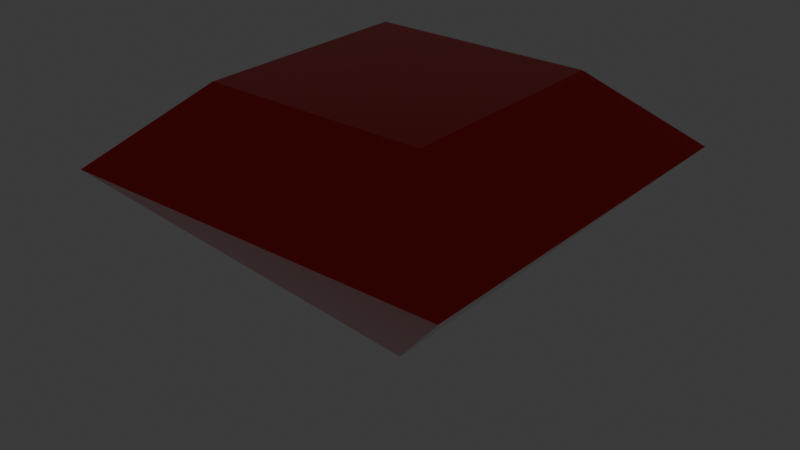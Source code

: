 # Source: gem.blend  (saved by Blender 4.0.36; exported with 4.5.12 LTS)
import bpy
from mathutils import Matrix  # noqa: F401  (used for matrix-valued properties, if any)

bpy.ops.wm.read_factory_settings(use_empty=True)
scene = bpy.context.scene
scene.name = 'Scene'

# ---- collections
col_collection = bpy.data.collections.new('Collection'); scene.collection.children.link(col_collection)

# ---- materials (node trees are filled in below, after node groups)
mat_material = bpy.data.materials.new('Material')
mat_material.surface_render_method = 'BLENDED'
mat_material.blend_method = 'BLEND'
mat_material.alpha_threshold = 0.0
mat_material.use_transparent_shadow = False
mat_material.use_raytrace_refraction = True
mat_material.use_screen_refraction = True
mat_material.thickness_mode = 'SLAB'
mat_material.roughness = 0.5
mat_material.line_color = (0.0, 0.0, 0.0, 1.0)

# ---- material node trees
mat_material.use_nodes = True; mat_material.node_tree.nodes.clear()
_N = mat_material.node_tree.nodes; _L = mat_material.node_tree.links
n0 = _N.new('ShaderNodeOutputMaterial'); n0.name = 'Material Output'; n0.location = (300, 300)
n1 = _N.new('ShaderNodeBsdfPrincipled'); n1.name = 'Principled BSDF'; n1.location = (10, 300)
n1.inputs[0].default_value = (0.8003, 0.01819, 0.0161, 1.0)
n1.inputs[1].default_value = 1.0
n1.inputs[2].default_value = 0.0
n1.inputs[3].default_value = 1.45
n1.inputs[4].default_value = 0.8504
n2 = _N.new('ShaderNodeValue'); n2.name = 'Value'; n2.location = (300, 140)
n2.outputs[0].default_value = 0.0
_L.new(n1.outputs[0], n0.inputs[0])
_L.new(n2.outputs[0], n0.inputs[3])
n0.is_active_output = True

# ---- world
world_world = bpy.data.worlds.new('World'); scene.world = world_world
world_world.use_nodes = True; world_world.node_tree.nodes.clear()
_N = world_world.node_tree.nodes; _L = world_world.node_tree.links
n0 = _N.new('ShaderNodeOutputWorld'); n0.name = 'World Output'; n0.location = (300, 300)
n1 = _N.new('ShaderNodeBackground'); n1.name = 'Background'; n1.location = (10, 300)
n1.inputs[0].default_value = (0.05088, 0.05088, 0.05088, 1.0)
_L.new(n1.outputs[0], n0.inputs[0])
n0.is_active_output = True
world_world.color = (0.05088, 0.05088, 0.05088)
world_world.use_sun_shadow = False
world_world.sun_shadow_jitter_overblur = 0.0

# ---- meshes
me_cube = bpy.data.meshes.new('Cube')
me_cube.from_pydata([(0.7889, 0.7889, 0.7889), (0.002376, 0.002376, -0.05589), (0.7889, -0.7889, 0.7889), (0.002376, -0.002376, -0.05589), (-0.7889, 0.7889, 0.7889), (-0.002376, 0.002376, -0.05589), (-0.7889, -0.7889, 0.7889), (-0.002376, -0.002376, -0.05589), (0.4504, -0.4504, 1.096), (-0.4504, -0.4504, 1.096), (0.4504, 0.4504, 1.096), (-0.4504, 0.4504, 1.096)], [], [(0, 4, 11, 10), (3, 2, 6, 7), (7, 6, 4, 5), (5, 1, 3, 7), (1, 0, 2, 3), (5, 4, 0, 1), (10, 11, 9, 8), (6, 2, 8, 9), (4, 6, 9, 11), (2, 0, 10, 8)])
_uv = me_cube.uv_layers.new(name='UVMap')
_uv.uv.foreach_set('vector', [0.625, 0.5, 0.625, 0.25, 0.625, 0.25, 0.625, 0.5, 0.375, 0.75, 0.625, 0.75, 0.625, 1.0, 0.375, 1.0, 0.375, 0.0, 0.625, 0.0, 0.625, 0.25, 0.375, 0.25, 0.125, 0.5, 0.375, 0.5, 0.375, 0.75, 0.125, 0.75, 0.375, 0.5, 0.625, 0.5, 0.625, 0.75, 0.375, 0.75, 0.375, 0.25, 0.625, 0.25, 0.625, 0.5, 0.375, 0.5, 0.625, 0.5, 0.875, 0.5, 0.875, 0.75, 0.625, 0.75, 0.625, 1.0, 0.625, 0.75, 0.625, 0.75, 0.625, 1.0, 0.625, 0.25, 0.625, 0.0, 0.625, 0.0, 0.625, 0.25, 0.625, 0.75, 0.625, 0.5, 0.625, 0.5, 0.625, 0.75])
me_cube.materials.append(mat_material)
me_cube.use_mirror_vertex_groups = False
me_cube.update()

# ---- objects
ob_cube = bpy.data.objects.new('Cube', me_cube)

# ---- transforms, parenting, visibility, modifiers, constraints
ob_cube.location = (0.0, 0.0, 0.4861)
ob_cube.scale = (0.2513, 0.2513, 0.2513)
ob_cube.lock_rotations_4d = False
ob_cube.empty_display_type = 'ARROWS'
ob_cube.lineart.crease_threshold = 0.0

# ---- collection membership
col_collection.objects.link(ob_cube)

# ---- scene / render settings (as saved in the file)
scene.frame_start = 1; scene.frame_end = 250; scene.frame_set(1)
scene.render.engine = 'BLENDER_EEVEE_NEXT'
scene.cycles.sampling_pattern = 'TABULATED_SOBOL'
bpy.context.view_layer.update()

# ---- added for rendering (the .blend has no active camera and no usable light): camera, sun
cam_auto = bpy.data.cameras.new('AutoCamera')
cam_auto.lens = 50.0
cam_auto.sensor_width = 36.0
cam_auto.clip_end = 1000.0
ob_auto_camera = bpy.data.objects.new('AutoCamera', cam_auto)
scene.collection.objects.link(ob_auto_camera)
ob_auto_camera.location = (0.583946, -0.700735, 1.08393)
ob_auto_camera.rotation_euler = (1.09748, -7.21219e-08, 0.694738)
scene.camera = ob_auto_camera
light_auto_sun = bpy.data.lights.new('AutoSun', 'SUN')
light_auto_sun.energy = 3.0
light_auto_sun.angle = 0.0523599
ob_auto_sun = bpy.data.objects.new('AutoSun', light_auto_sun)
scene.collection.objects.link(ob_auto_sun)
ob_auto_sun.rotation_euler = (0.872665, 0.174533, 0.523599)
bpy.context.view_layer.update()
